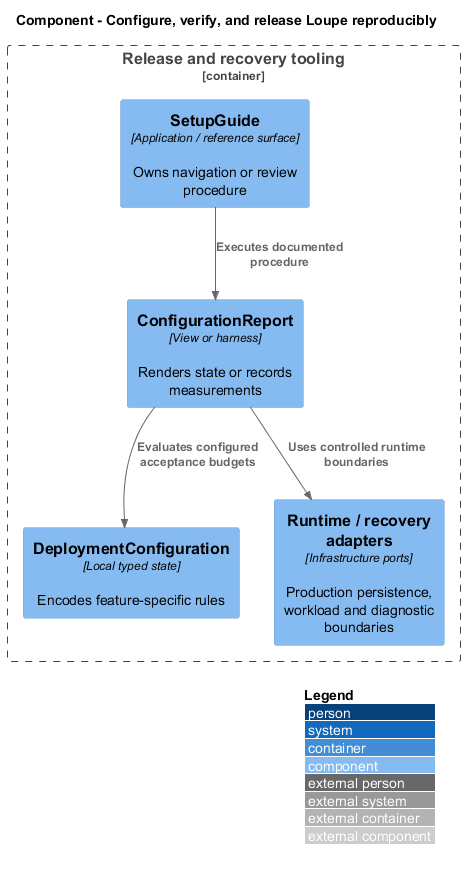

The diagram above was rendered by PlantUML. Its source (embedded in the PNG):
@startuml
!include <C4/C4_Component>
LAYOUT_WITH_LEGEND()
title Component - Configure, verify, and release Loupe reproducibly
Container_Boundary(surface, "Release and recovery tooling") {
Component(page, "SetupGuide", "Application / reference surface", "Owns navigation or review procedure")
Component(view, "ConfigurationReport", "View or harness", "Renders state or records measurements")
Component(state, "DeploymentConfiguration", "Local typed state", "Encodes feature-specific rules")
Component(adapter, "Runtime / recovery adapters", "Infrastructure ports", "Production persistence, workload and diagnostic boundaries")
}
Rel(page, view, "Executes documented procedure")
Rel(view, state, "Evaluates configured acceptance budgets")
Rel(view, adapter, "Uses controlled runtime boundaries")
@enduml